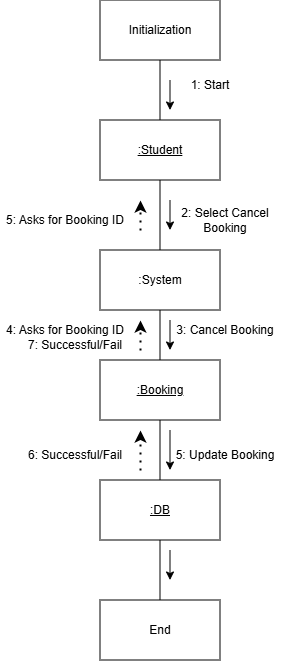

The diagram above was exported from draw.io. Its source (the exported page's mxGraphModel, read from the mxfile embedded in the PNG):
<mxGraphModel dx="522" dy="325" grid="1" gridSize="10" guides="1" tooltips="1" connect="1" arrows="1" fold="1" page="1" pageScale="1" pageWidth="827" pageHeight="1169" math="0" shadow="0">
  <root>
    <mxCell id="0" />
    <mxCell id="1" parent="0" />
    <mxCell id="S0xe0tbSPSQGJCQU231q-6" edge="1" parent="1" source="S0xe0tbSPSQGJCQU231q-1" style="edgeStyle=orthogonalEdgeStyle;rounded=0;orthogonalLoop=1;jettySize=auto;html=1;endArrow=none;endFill=0;" target="S0xe0tbSPSQGJCQU231q-2" value="">
      <mxGeometry relative="1" as="geometry" />
    </mxCell>
    <mxCell id="S0xe0tbSPSQGJCQU231q-1" parent="1" style="rounded=0;whiteSpace=wrap;html=1;" value="Initialization" vertex="1">
      <mxGeometry height="60" width="120" x="330" y="40" as="geometry" />
    </mxCell>
    <mxCell id="vOAhkiecQ8oJrJs4vII--4" edge="1" parent="1" source="S0xe0tbSPSQGJCQU231q-2" style="edgeStyle=orthogonalEdgeStyle;rounded=0;orthogonalLoop=1;jettySize=auto;html=1;endArrow=none;endFill=0;" target="vOAhkiecQ8oJrJs4vII--3" value="">
      <mxGeometry relative="1" as="geometry" />
    </mxCell>
    <mxCell id="S0xe0tbSPSQGJCQU231q-2" parent="1" style="rounded=0;whiteSpace=wrap;html=1;" value="&lt;u&gt;:Student&lt;/u&gt;" vertex="1">
      <mxGeometry height="60" width="120" x="330" y="160" as="geometry" />
    </mxCell>
    <mxCell id="S0xe0tbSPSQGJCQU231q-20" edge="1" parent="1" source="S0xe0tbSPSQGJCQU231q-4" style="edgeStyle=orthogonalEdgeStyle;rounded=0;orthogonalLoop=1;jettySize=auto;html=1;endArrow=none;endFill=0;" target="S0xe0tbSPSQGJCQU231q-19" value="">
      <mxGeometry relative="1" as="geometry" />
    </mxCell>
    <mxCell id="vOAhkiecQ8oJrJs4vII--8" edge="1" parent="1" source="S0xe0tbSPSQGJCQU231q-4" style="edgeStyle=orthogonalEdgeStyle;rounded=0;orthogonalLoop=1;jettySize=auto;html=1;endArrow=none;endFill=0;" target="vOAhkiecQ8oJrJs4vII--3" value="">
      <mxGeometry relative="1" as="geometry" />
    </mxCell>
    <mxCell id="S0xe0tbSPSQGJCQU231q-4" parent="1" style="rounded=0;whiteSpace=wrap;html=1;" value="&lt;u style=&quot;&quot;&gt;:Booking&lt;/u&gt;" vertex="1">
      <mxGeometry height="60" width="120" x="330" y="400" as="geometry" />
    </mxCell>
    <mxCell id="S0xe0tbSPSQGJCQU231q-9" parent="1" style="text;html=1;whiteSpace=wrap;strokeColor=none;fillColor=none;align=center;verticalAlign=middle;rounded=0;" value="1: Start" vertex="1">
      <mxGeometry height="30" width="60" x="410" y="110" as="geometry" />
    </mxCell>
    <mxCell id="S0xe0tbSPSQGJCQU231q-10" parent="1" style="text;html=1;whiteSpace=wrap;strokeColor=none;fillColor=none;align=center;verticalAlign=middle;rounded=0;" value="2: Select Cancel Booking" vertex="1">
      <mxGeometry height="20" width="130" x="390" y="250" as="geometry" />
    </mxCell>
    <mxCell id="S0xe0tbSPSQGJCQU231q-12" edge="1" parent="1" style="endArrow=classic;html=1;rounded=0;" value="">
      <mxGeometry height="50" relative="1" width="50" as="geometry">
        <mxPoint x="400" y="240" as="sourcePoint" />
        <mxPoint x="400" y="270" as="targetPoint" />
      </mxGeometry>
    </mxCell>
    <mxCell id="S0xe0tbSPSQGJCQU231q-14" edge="1" parent="1" style="endArrow=classic;html=1;rounded=0;" value="">
      <mxGeometry height="50" relative="1" width="50" as="geometry">
        <mxPoint x="400" y="120" as="sourcePoint" />
        <mxPoint x="400" y="150" as="targetPoint" />
      </mxGeometry>
    </mxCell>
    <mxCell id="S0xe0tbSPSQGJCQU231q-16" parent="1" style="rounded=0;whiteSpace=wrap;html=1;" value="End" vertex="1">
      <mxGeometry height="60" width="120" x="330" y="640" as="geometry" />
    </mxCell>
    <mxCell id="S0xe0tbSPSQGJCQU231q-21" edge="1" parent="1" source="S0xe0tbSPSQGJCQU231q-19" style="edgeStyle=orthogonalEdgeStyle;rounded=0;orthogonalLoop=1;jettySize=auto;html=1;endArrow=none;endFill=0;" target="S0xe0tbSPSQGJCQU231q-16" value="">
      <mxGeometry relative="1" as="geometry" />
    </mxCell>
    <mxCell id="S0xe0tbSPSQGJCQU231q-19" parent="1" style="rounded=0;whiteSpace=wrap;html=1;" value="&lt;u style=&quot;&quot;&gt;:DB&lt;/u&gt;" vertex="1">
      <mxGeometry height="60" width="120" x="330" y="520" as="geometry" />
    </mxCell>
    <mxCell id="S0xe0tbSPSQGJCQU231q-22" parent="1" style="text;html=1;whiteSpace=wrap;strokeColor=none;fillColor=none;align=center;verticalAlign=middle;rounded=0;" value="5: Update Booking" vertex="1">
      <mxGeometry height="30" width="110" x="400" y="480" as="geometry" />
    </mxCell>
    <mxCell id="S0xe0tbSPSQGJCQU231q-23" edge="1" parent="1" style="endArrow=classic;html=1;rounded=0;entryX=0;entryY=1;entryDx=0;entryDy=0;" target="S0xe0tbSPSQGJCQU231q-22" value="">
      <mxGeometry height="50" relative="1" width="50" as="geometry">
        <mxPoint x="400" y="470" as="sourcePoint" />
        <mxPoint x="399.74" y="500" as="targetPoint" />
      </mxGeometry>
    </mxCell>
    <mxCell id="S0xe0tbSPSQGJCQU231q-24" edge="1" parent="1" style="endArrow=classic;html=1;rounded=0;" value="">
      <mxGeometry height="50" relative="1" width="50" as="geometry">
        <mxPoint x="400" y="590" as="sourcePoint" />
        <mxPoint x="400" y="620" as="targetPoint" />
      </mxGeometry>
    </mxCell>
    <mxCell id="vOAhkiecQ8oJrJs4vII--1" edge="1" parent="1" style="endArrow=classic;dashed=1;html=1;dashPattern=1 3;strokeWidth=2;rounded=0;endFill=1;" value="">
      <mxGeometry height="50" relative="1" width="50" as="geometry">
        <mxPoint x="370" y="510" as="sourcePoint" />
        <mxPoint x="370" y="470" as="targetPoint" />
      </mxGeometry>
    </mxCell>
    <mxCell id="vOAhkiecQ8oJrJs4vII--2" parent="1" style="text;html=1;whiteSpace=wrap;strokeColor=none;fillColor=none;align=center;verticalAlign=middle;rounded=0;" value="6: Successful/Fail" vertex="1">
      <mxGeometry height="30" width="110" x="250" y="480" as="geometry" />
    </mxCell>
    <mxCell id="vOAhkiecQ8oJrJs4vII--3" parent="1" style="rounded=0;whiteSpace=wrap;html=1;" value=":System" vertex="1">
      <mxGeometry height="60" width="120" x="330" y="290" as="geometry" />
    </mxCell>
    <mxCell id="vOAhkiecQ8oJrJs4vII--9" edge="1" parent="1" style="endArrow=classic;html=1;rounded=0;" value="">
      <mxGeometry height="50" relative="1" width="50" as="geometry">
        <mxPoint x="400" y="360" as="sourcePoint" />
        <mxPoint x="400" y="390" as="targetPoint" />
      </mxGeometry>
    </mxCell>
    <mxCell id="vOAhkiecQ8oJrJs4vII--10" parent="1" style="text;html=1;whiteSpace=wrap;strokeColor=none;fillColor=none;align=center;verticalAlign=middle;rounded=0;" value="3: Cancel Booking" vertex="1">
      <mxGeometry height="20" width="130" x="390" y="360" as="geometry" />
    </mxCell>
    <mxCell id="vOAhkiecQ8oJrJs4vII--11" parent="1" style="text;html=1;whiteSpace=wrap;strokeColor=none;fillColor=none;align=center;verticalAlign=middle;rounded=0;" value="4: Asks for Booking ID" vertex="1">
      <mxGeometry height="20" width="130" x="230" y="360" as="geometry" />
    </mxCell>
    <mxCell id="vOAhkiecQ8oJrJs4vII--12" parent="1" style="text;html=1;whiteSpace=wrap;strokeColor=none;fillColor=none;align=center;verticalAlign=middle;rounded=0;" value="5: Asks for Booking ID" vertex="1">
      <mxGeometry height="30" width="130" x="230" y="245" as="geometry" />
    </mxCell>
    <mxCell id="vOAhkiecQ8oJrJs4vII--13" edge="1" parent="1" style="endArrow=classic;dashed=1;html=1;dashPattern=1 3;strokeWidth=2;rounded=0;endFill=1;" value="">
      <mxGeometry height="50" relative="1" width="50" as="geometry">
        <mxPoint x="370" y="390" as="sourcePoint" />
        <mxPoint x="370" y="360" as="targetPoint" />
      </mxGeometry>
    </mxCell>
    <mxCell id="vOAhkiecQ8oJrJs4vII--14" edge="1" parent="1" style="endArrow=classic;dashed=1;html=1;dashPattern=1 3;strokeWidth=2;rounded=0;endFill=1;" value="">
      <mxGeometry height="50" relative="1" width="50" as="geometry">
        <mxPoint x="370" y="270" as="sourcePoint" />
        <mxPoint x="370" y="240" as="targetPoint" />
      </mxGeometry>
    </mxCell>
    <mxCell id="vOAhkiecQ8oJrJs4vII--15" parent="1" style="text;html=1;whiteSpace=wrap;strokeColor=none;fillColor=none;align=center;verticalAlign=middle;rounded=0;" value="7: Successful/Fail" vertex="1">
      <mxGeometry height="30" width="110" x="250" y="370" as="geometry" />
    </mxCell>
  </root>
</mxGraphModel>